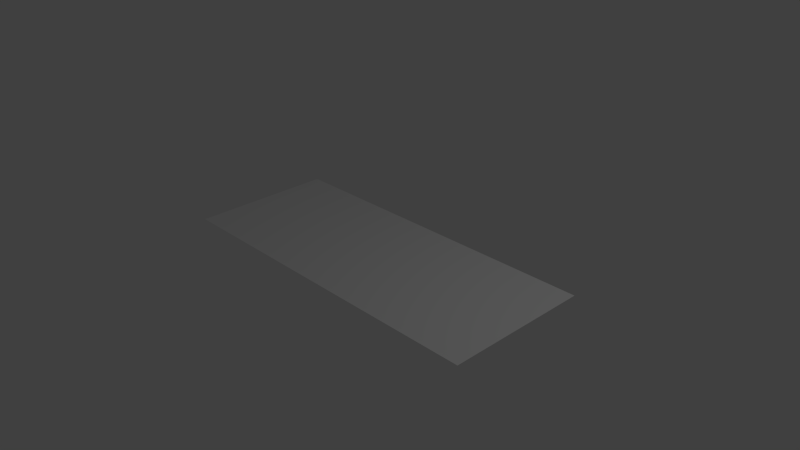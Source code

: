 # Source: Rainbow.blend  (saved by Blender 2.63.0; exported with 4.5.12 LTS)
import bpy
from mathutils import Matrix  # noqa: F401  (used for matrix-valued properties, if any)

bpy.ops.wm.read_factory_settings(use_empty=True)
scene = bpy.context.scene
scene.name = 'Scene'

# ---- collections
col_collection_1 = bpy.data.collections.new('Collection 1'); scene.collection.children.link(col_collection_1)

# ---- materials (node trees are filled in below, after node groups)
mat_material_001 = bpy.data.materials.new('Material.001')
mat_material_001.alpha_threshold = 0.0
mat_material_001.use_transparent_shadow = False
mat_material_001.preview_render_type = 'SHADERBALL'
mat_material_001.roughness = 0.5
mat_material_001.specular_intensity = 0.0
mat_material_001.line_color = (0.0, 0.0, 0.0, 1.0)

# ---- material node trees

# ---- world
world_world = bpy.data.worlds.new('World'); scene.world = world_world
world_world.color = (0.05088, 0.05088, 0.05088)
world_world.use_sun_shadow = False
world_world.sun_shadow_jitter_overblur = 0.0
world_world.cycles.sampling_method = 'MANUAL'
world_world.cycles.sample_map_resolution = 256

# ---- cameras
cam_camera = bpy.data.cameras.new('Camera')
cam_camera.clip_end = 100.0
cam_camera.lens = 35.0
cam_camera.sensor_width = 32.0
cam_camera.sensor_height = 18.0
cam_camera.ortho_scale = 7.314
cam_camera.dof.focus_distance = 0.0
cam_camera.dof.aperture_fstop = 128.0

# ---- lights
light_lamp = bpy.data.lights.new('Lamp', 'POINT')
light_lamp.transmission_factor = 0.0
light_lamp.cutoff_distance = 30.0
light_lamp.energy = 100.0
light_lamp.shadow_buffer_clip_start = 1.001
light_lamp.shadow_soft_size = 1.0
light_lamp.shadow_maximum_resolution = 0.006
light_lamp.use_absolute_resolution = True
light_lamp.cycles.use_multiple_importance_sampling = False

# ---- meshes
me_plane = bpy.data.meshes.new('Plane')
me_plane.from_pydata([(1.0, -1.0, 0.0), (-1.0, -1.0, 0.0), (1.0, 1.0, 0.0), (-1.0, 1.0, 0.0), (0.9394, -1.0, 0.0), (0.8788, -1.0, 0.0), (0.8182, -1.0, 0.0), (0.7576, -1.0, 0.0), (0.697, -1.0, 0.0), (0.6364, -1.0, 0.0), (0.5758, -1.0, 0.0), (0.5152, -1.0, 0.0), (0.4545, -1.0, 0.0), (0.3939, -1.0, 0.0), (0.3333, -1.0, 0.0), (0.2727, -1.0, 0.0), (0.2121, -1.0, 0.0), (0.1515, -1.0, 0.0), (0.09091, -1.0, 0.0), (0.0303, -1.0, 0.0), (-0.0303, -1.0, 0.0), (-0.09091, -1.0, 0.0), (-0.1515, -1.0, 0.0), (-0.2121, -1.0, 0.0), (-0.2727, -1.0, 0.0), (-0.3333, -1.0, 0.0), (-0.3939, -1.0, 0.0), (-0.4545, -1.0, 0.0), (-0.5152, -1.0, 0.0), (-0.5758, -1.0, 0.0), (-0.6364, -1.0, 0.0), (-0.697, -1.0, 0.0), (-0.7576, -1.0, 0.0), (-0.8182, -1.0, 0.0), (-0.8788, -1.0, 0.0), (-0.9394, -1.0, 0.0), (0.9394, 1.0, 0.0), (0.8788, 1.0, 0.0), (0.8182, 1.0, 0.0), (0.7576, 1.0, 0.0), (0.697, 1.0, 0.0), (0.6364, 1.0, 0.0), (0.5758, 1.0, 0.0), (0.5152, 1.0, 0.0), (0.4545, 1.0, 0.0), (0.3939, 1.0, 0.0), (0.3333, 1.0, 0.0), (0.2727, 1.0, 0.0), (0.2121, 1.0, 0.0), (0.1515, 1.0, 0.0), (0.09091, 1.0, 0.0), (0.0303, 1.0, 0.0), (-0.0303, 1.0, 0.0), (-0.09091, 1.0, 0.0), (-0.1515, 1.0, 0.0), (-0.2121, 1.0, 0.0), (-0.2727, 1.0, 0.0), (-0.3333, 1.0, 0.0), (-0.3939, 1.0, 0.0), (-0.4545, 1.0, 0.0), (-0.5152, 1.0, 0.0), (-0.5758, 1.0, 0.0), (-0.6364, 1.0, 0.0), (-0.697, 1.0, 0.0), (-0.7576, 1.0, 0.0), (-0.8182, 1.0, 0.0), (-0.8788, 1.0, 0.0), (-0.9394, 1.0, 0.0), (-1.0, 0.8571, 0.0), (-1.0, 0.7143, 0.0), (-1.0, 0.5714, 0.0), (-1.0, 0.4286, 0.0), (-1.0, 0.2857, 0.0), (-1.0, 0.1429, 0.0), (-1.0, 2.98e-08, 0.0), (-1.0, -0.1429, 0.0), (-1.0, -0.2857, 0.0), (-1.0, -0.4286, 0.0), (-1.0, -0.5714, 0.0), (-1.0, -0.7143, 0.0), (-1.0, -0.8571, 0.0), (1.0, -0.8571, 0.0), (1.0, -0.7143, 0.0), (1.0, -0.5714, 0.0), (1.0, -0.4286, 0.0), (1.0, -0.2857, 0.0), (1.0, -0.1429, 0.0), (1.0, -2.98e-08, 0.0), (1.0, 0.1429, 0.0), (1.0, 0.2857, 0.0), (1.0, 0.4286, 0.0), (1.0, 0.5714, 0.0), (1.0, 0.7143, 0.0), (1.0, 0.8571, 0.0), (0.9394, 0.8571, 0.0), (0.9394, 0.7143, 0.0), (0.9394, 0.5714, 0.0), (0.9394, 0.4286, 0.0), (0.9394, 0.2857, 0.0), (0.9394, 0.1429, 0.0), (0.9394, 2.98e-08, 0.0), (0.9394, -0.1429, 0.0), (0.9394, -0.2857, 0.0), (0.9394, -0.4286, 0.0), (0.9394, -0.5714, 0.0), (0.9394, -0.7143, 0.0), (0.9394, -0.8571, 0.0), (0.8788, 0.8571, 0.0), (0.8788, 0.7143, 0.0), (0.8788, 0.5714, 0.0), (0.8788, 0.4286, 0.0), (0.8788, 0.2857, 0.0), (0.8788, 0.1429, 0.0), (0.8788, 2.98e-08, 0.0), (0.8788, -0.1429, 0.0), (0.8788, -0.2857, 0.0), (0.8788, -0.4286, 0.0), (0.8788, -0.5714, 0.0), (0.8788, -0.7143, 0.0), (0.8788, -0.8571, 0.0), (0.8182, 0.8571, 0.0), (0.8182, 0.7143, 0.0), (0.8182, 0.5714, 0.0), (0.8182, 0.4286, 0.0), (0.8182, 0.2857, 0.0), (0.8182, 0.1429, 0.0), (0.8182, 2.98e-08, 0.0), (0.8182, -0.1429, 0.0), (0.8182, -0.2857, 0.0), (0.8182, -0.4286, 0.0), (0.8182, -0.5714, 0.0), (0.8182, -0.7143, 0.0), (0.8182, -0.8571, 0.0), (0.7576, 0.8571, 0.0), (0.7576, 0.7143, 0.0), (0.7576, 0.5714, 0.0), (0.7576, 0.4286, 0.0), (0.7576, 0.2857, 0.0), (0.7576, 0.1429, 0.0), (0.7576, 2.98e-08, 0.0), (0.7576, -0.1429, 0.0), (0.7576, -0.2857, 0.0), (0.7576, -0.4286, 0.0), (0.7576, -0.5714, 0.0), (0.7576, -0.7143, 0.0), (0.7576, -0.8571, 0.0), (0.697, 0.8571, 0.0), (0.697, 0.7143, 0.0), (0.697, 0.5714, 0.0), (0.697, 0.4286, 0.0), (0.697, 0.2857, 0.0), (0.697, 0.1429, 0.0), (0.697, 2.98e-08, 0.0), (0.697, -0.1429, 0.0), (0.697, -0.2857, 0.0), (0.697, -0.4286, 0.0), (0.697, -0.5714, 0.0), (0.697, -0.7143, 0.0), (0.697, -0.8571, 0.0), (0.6364, 0.8571, 0.0), (0.6364, 0.7143, 0.0), (0.6364, 0.5714, 0.0), (0.6364, 0.4286, 0.0), (0.6364, 0.2857, 0.0), (0.6364, 0.1429, 0.0), (0.6364, 2.98e-08, 0.0), (0.6364, -0.1429, 0.0), (0.6364, -0.2857, 0.0), (0.6364, -0.4286, 0.0), (0.6364, -0.5714, 0.0), (0.6364, -0.7143, 0.0), (0.6364, -0.8571, 0.0), (0.5758, 0.8571, 0.0), (0.5758, 0.7143, 0.0), (0.5758, 0.5714, 0.0), (0.5758, 0.4286, 0.0), (0.5758, 0.2857, 0.0), (0.5758, 0.1429, 0.0), (0.5758, 2.98e-08, 0.0), (0.5758, -0.1429, 0.0), (0.5758, -0.2857, 0.0), (0.5758, -0.4286, 0.0), (0.5758, -0.5714, 0.0), (0.5758, -0.7143, 0.0), (0.5758, -0.8571, 0.0), (0.5152, 0.8571, 0.0), (0.5152, 0.7143, 0.0), (0.5152, 0.5714, 0.0), (0.5152, 0.4286, 0.0), (0.5152, 0.2857, 0.0), (0.5152, 0.1429, 0.0), (0.5152, 2.98e-08, 0.0), (0.5152, -0.1429, 0.0), (0.5152, -0.2857, 0.0), (0.5152, -0.4286, 0.0), (0.5152, -0.5714, 0.0), (0.5152, -0.7143, 0.0), (0.5152, -0.8571, 0.0), (0.4545, 0.8571, 0.0), (0.4545, 0.7143, 0.0), (0.4545, 0.5714, 0.0), (0.4545, 0.4286, 0.0), (0.4545, 0.2857, 0.0), (0.4545, 0.1429, 0.0), (0.4545, 2.98e-08, 0.0), (0.4545, -0.1429, 0.0), (0.4545, -0.2857, 0.0), (0.4545, -0.4286, 0.0), (0.4545, -0.5714, 0.0), (0.4545, -0.7143, 0.0), (0.4545, -0.8571, 0.0), (0.3939, 0.8571, 0.0), (0.3939, 0.7143, 0.0), (0.3939, 0.5714, 0.0), (0.3939, 0.4286, 0.0), (0.3939, 0.2857, 0.0), (0.3939, 0.1429, 0.0), (0.3939, 2.98e-08, 0.0), (0.3939, -0.1429, 0.0), (0.3939, -0.2857, 0.0), (0.3939, -0.4286, 0.0), (0.3939, -0.5714, 0.0), (0.3939, -0.7143, 0.0), (0.3939, -0.8571, 0.0), (0.3333, 0.8571, 0.0), (0.3333, 0.7143, 0.0), (0.3333, 0.5714, 0.0), (0.3333, 0.4286, 0.0), (0.3333, 0.2857, 0.0), (0.3333, 0.1429, 0.0), (0.3333, 2.98e-08, 0.0), (0.3333, -0.1429, 0.0), (0.3333, -0.2857, 0.0), (0.3333, -0.4286, 0.0), (0.3333, -0.5714, 0.0), (0.3333, -0.7143, 0.0), (0.3333, -0.8571, 0.0), (0.2727, 0.8571, 0.0), (0.2727, 0.7143, 0.0), (0.2727, 0.5714, 0.0), (0.2727, 0.4286, 0.0), (0.2727, 0.2857, 0.0), (0.2727, 0.1429, 0.0), (0.2727, 2.98e-08, 0.0), (0.2727, -0.1429, 0.0), (0.2727, -0.2857, 0.0), (0.2727, -0.4286, 0.0), (0.2727, -0.5714, 0.0), (0.2727, -0.7143, 0.0), (0.2727, -0.8571, 0.0), (0.2121, 0.8571, 0.0), (0.2121, 0.7143, 0.0), (0.2121, 0.5714, 0.0), (0.2121, 0.4286, 0.0), (0.2121, 0.2857, 0.0), (0.2121, 0.1429, 0.0), (0.2121, 2.98e-08, 0.0), (0.2121, -0.1429, 0.0), (0.2121, -0.2857, 0.0), (0.2121, -0.4286, 0.0), (0.2121, -0.5714, 0.0), (0.2121, -0.7143, 0.0), (0.2121, -0.8571, 0.0), (0.1515, 0.8571, 0.0), (0.1515, 0.7143, 0.0), (0.1515, 0.5714, 0.0), (0.1515, 0.4286, 0.0), (0.1515, 0.2857, 0.0), (0.1515, 0.1429, 0.0), (0.1515, 2.98e-08, 0.0), (0.1515, -0.1429, 0.0), (0.1515, -0.2857, 0.0), (0.1515, -0.4286, 0.0), (0.1515, -0.5714, 0.0), (0.1515, -0.7143, 0.0), (0.1515, -0.8571, 0.0), (0.09091, 0.8571, 0.0), (0.09091, 0.7143, 0.0), (0.09091, 0.5714, 0.0), (0.09091, 0.4286, 0.0), (0.09091, 0.2857, 0.0), (0.09091, 0.1429, 0.0), (0.09091, 2.98e-08, 0.0), (0.09091, -0.1429, 0.0), (0.09091, -0.2857, 0.0), (0.09091, -0.4286, 0.0), (0.09091, -0.5714, 0.0), (0.09091, -0.7143, 0.0), (0.09091, -0.8571, 0.0), (0.0303, 0.8571, 0.0), (0.0303, 0.7143, 0.0), (0.0303, 0.5714, 0.0), (0.0303, 0.4286, 0.0), (0.0303, 0.2857, 0.0), (0.0303, 0.1429, 0.0), (0.0303, 2.98e-08, 0.0), (0.0303, -0.1429, 0.0), (0.0303, -0.2857, 0.0), (0.0303, -0.4286, 0.0), (0.0303, -0.5714, 0.0), (0.0303, -0.7143, 0.0), (0.0303, -0.8571, 0.0), (-0.0303, 0.8571, 0.0), (-0.0303, 0.7143, 0.0), (-0.0303, 0.5714, 0.0), (-0.0303, 0.4286, 0.0), (-0.0303, 0.2857, 0.0), (-0.0303, 0.1429, 0.0), (-0.0303, 2.98e-08, 0.0), (-0.0303, -0.1429, 0.0), (-0.0303, -0.2857, 0.0), (-0.0303, -0.4286, 0.0), (-0.0303, -0.5714, 0.0), (-0.0303, -0.7143, 0.0), (-0.0303, -0.8571, 0.0), (-0.09091, 0.8571, 0.0), (-0.09091, 0.7143, 0.0), (-0.09091, 0.5714, 0.0), (-0.09091, 0.4286, 0.0), (-0.09091, 0.2857, 0.0), (-0.09091, 0.1429, 0.0), (-0.09091, 2.98e-08, 0.0), (-0.09091, -0.1429, 0.0), (-0.09091, -0.2857, 0.0), (-0.09091, -0.4286, 0.0), (-0.09091, -0.5714, 0.0), (-0.09091, -0.7143, 0.0), (-0.09091, -0.8571, 0.0), (-0.1515, 0.8571, 0.0), (-0.1515, 0.7143, 0.0), (-0.1515, 0.5714, 0.0), (-0.1515, 0.4286, 0.0), (-0.1515, 0.2857, 0.0), (-0.1515, 0.1429, 0.0), (-0.1515, 2.98e-08, 0.0), (-0.1515, -0.1429, 0.0), (-0.1515, -0.2857, 0.0), (-0.1515, -0.4286, 0.0), (-0.1515, -0.5714, 0.0), (-0.1515, -0.7143, 0.0), (-0.1515, -0.8571, 0.0), (-0.2121, 0.8571, 0.0), (-0.2121, 0.7143, 0.0), (-0.2121, 0.5714, 0.0), (-0.2121, 0.4286, 0.0), (-0.2121, 0.2857, 0.0), (-0.2121, 0.1429, 0.0), (-0.2121, 2.98e-08, 0.0), (-0.2121, -0.1429, 0.0), (-0.2121, -0.2857, 0.0), (-0.2121, -0.4286, 0.0), (-0.2121, -0.5714, 0.0), (-0.2121, -0.7143, 0.0), (-0.2121, -0.8571, 0.0), (-0.2727, 0.8571, 0.0), (-0.2727, 0.7143, 0.0), (-0.2727, 0.5714, 0.0), (-0.2727, 0.4286, 0.0), (-0.2727, 0.2857, 0.0), (-0.2727, 0.1429, 0.0), (-0.2727, 2.98e-08, 0.0), (-0.2727, -0.1429, 0.0), (-0.2727, -0.2857, 0.0), (-0.2727, -0.4286, 0.0), (-0.2727, -0.5714, 0.0), (-0.2727, -0.7143, 0.0), (-0.2727, -0.8571, 0.0), (-0.3333, 0.8571, 0.0), (-0.3333, 0.7143, 0.0), (-0.3333, 0.5714, 0.0), (-0.3333, 0.4286, 0.0), (-0.3333, 0.2857, 0.0), (-0.3333, 0.1429, 0.0), (-0.3333, 2.98e-08, 0.0), (-0.3333, -0.1429, 0.0), (-0.3333, -0.2857, 0.0), (-0.3333, -0.4286, 0.0), (-0.3333, -0.5714, 0.0), (-0.3333, -0.7143, 0.0), (-0.3333, -0.8571, 0.0), (-0.3939, 0.8571, 0.0), (-0.3939, 0.7143, 0.0), (-0.3939, 0.5714, 0.0), (-0.3939, 0.4286, 0.0), (-0.3939, 0.2857, 0.0), (-0.3939, 0.1429, 0.0), (-0.3939, 2.98e-08, 0.0), (-0.3939, -0.1429, 0.0), (-0.3939, -0.2857, 0.0), (-0.3939, -0.4286, 0.0), (-0.3939, -0.5714, 0.0), (-0.3939, -0.7143, 0.0), (-0.3939, -0.8571, 0.0), (-0.4545, 0.8571, 0.0), (-0.4545, 0.7143, 0.0), (-0.4545, 0.5714, 0.0), (-0.4545, 0.4286, 0.0), (-0.4545, 0.2857, 0.0), (-0.4545, 0.1429, 0.0), (-0.4545, 2.98e-08, 0.0), (-0.4545, -0.1429, 0.0), (-0.4545, -0.2857, 0.0), (-0.4545, -0.4286, 0.0), (-0.4545, -0.5714, 0.0), (-0.4545, -0.7143, 0.0), (-0.4545, -0.8571, 0.0), (-0.5152, 0.8571, 0.0), (-0.5152, 0.7143, 0.0), (-0.5152, 0.5714, 0.0), (-0.5152, 0.4286, 0.0), (-0.5152, 0.2857, 0.0), (-0.5152, 0.1429, 0.0), (-0.5152, 2.98e-08, 0.0), (-0.5152, -0.1429, 0.0), (-0.5152, -0.2857, 0.0), (-0.5152, -0.4286, 0.0), (-0.5152, -0.5714, 0.0), (-0.5152, -0.7143, 0.0), (-0.5152, -0.8571, 0.0), (-0.5758, 0.8571, 0.0), (-0.5758, 0.7143, 0.0), (-0.5758, 0.5714, 0.0), (-0.5758, 0.4286, 0.0), (-0.5758, 0.2857, 0.0), (-0.5758, 0.1429, 0.0), (-0.5758, 2.98e-08, 0.0), (-0.5758, -0.1429, 0.0), (-0.5758, -0.2857, 0.0), (-0.5758, -0.4286, 0.0), (-0.5758, -0.5714, 0.0), (-0.5758, -0.7143, 0.0), (-0.5758, -0.8571, 0.0), (-0.6364, 0.8571, 0.0), (-0.6364, 0.7143, 0.0), (-0.6364, 0.5714, 0.0), (-0.6364, 0.4286, 0.0), (-0.6364, 0.2857, 0.0), (-0.6364, 0.1429, 0.0), (-0.6364, 2.98e-08, 0.0), (-0.6364, -0.1429, 0.0), (-0.6364, -0.2857, 0.0), (-0.6364, -0.4286, 0.0), (-0.6364, -0.5714, 0.0), (-0.6364, -0.7143, 0.0), (-0.6364, -0.8571, 0.0), (-0.697, 0.8571, 0.0), (-0.697, 0.7143, 0.0), (-0.697, 0.5714, 0.0), (-0.697, 0.4286, 0.0), (-0.697, 0.2857, 0.0), (-0.697, 0.1429, 0.0), (-0.697, 2.98e-08, 0.0), (-0.697, -0.1429, 0.0), (-0.697, -0.2857, 0.0), (-0.697, -0.4286, 0.0), (-0.697, -0.5714, 0.0), (-0.697, -0.7143, 0.0), (-0.697, -0.8571, 0.0), (-0.7576, 0.8571, 0.0), (-0.7576, 0.7143, 0.0), (-0.7576, 0.5714, 0.0), (-0.7576, 0.4286, 0.0), (-0.7576, 0.2857, 0.0), (-0.7576, 0.1429, 0.0), (-0.7576, 2.98e-08, 0.0), (-0.7576, -0.1429, 0.0), (-0.7576, -0.2857, 0.0), (-0.7576, -0.4286, 0.0), (-0.7576, -0.5714, 0.0), (-0.7576, -0.7143, 0.0), (-0.7576, -0.8571, 0.0), (-0.8182, 0.8571, 0.0), (-0.8182, 0.7143, 0.0), (-0.8182, 0.5714, 0.0), (-0.8182, 0.4286, 0.0), (-0.8182, 0.2857, 0.0), (-0.8182, 0.1429, 0.0), (-0.8182, 2.98e-08, 0.0), (-0.8182, -0.1429, 0.0), (-0.8182, -0.2857, 0.0), (-0.8182, -0.4286, 0.0), (-0.8182, -0.5714, 0.0), (-0.8182, -0.7143, 0.0), (-0.8182, -0.8571, 0.0), (-0.8788, 0.8571, 0.0), (-0.8788, 0.7143, 0.0), (-0.8788, 0.5714, 0.0), (-0.8788, 0.4286, 0.0), (-0.8788, 0.2857, 0.0), (-0.8788, 0.1429, 0.0), (-0.8788, 2.98e-08, 0.0), (-0.8788, -0.1429, 0.0), (-0.8788, -0.2857, 0.0), (-0.8788, -0.4286, 0.0), (-0.8788, -0.5714, 0.0), (-0.8788, -0.7143, 0.0), (-0.8788, -0.8571, 0.0), (-0.9394, 0.8571, 0.0), (-0.9394, 0.7143, 0.0), (-0.9394, 0.5714, 0.0), (-0.9394, 0.4286, 0.0), (-0.9394, 0.2857, 0.0), (-0.9394, 0.1429, 0.0), (-0.9394, 2.98e-08, 0.0), (-0.9394, -0.1429, 0.0), (-0.9394, -0.2857, 0.0), (-0.9394, -0.4286, 0.0), (-0.9394, -0.5714, 0.0), (-0.9394, -0.7143, 0.0), (-0.9394, -0.8571, 0.0)], [], [(509, 80, 1, 35), (81, 106, 4, 0), (106, 119, 5, 4), (119, 132, 6, 5), (132, 145, 7, 6), (145, 158, 8, 7), (158, 171, 9, 8), (171, 184, 10, 9), (184, 197, 11, 10), (197, 210, 12, 11), (210, 223, 13, 12), (223, 236, 14, 13), (236, 249, 15, 14), (249, 262, 16, 15), (262, 275, 17, 16), (275, 288, 18, 17), (288, 301, 19, 18), (301, 314, 20, 19), (314, 327, 21, 20), (327, 340, 22, 21), (340, 353, 23, 22), (353, 366, 24, 23), (366, 379, 25, 24), (379, 392, 26, 25), (392, 405, 27, 26), (405, 418, 28, 27), (418, 431, 29, 28), (431, 444, 30, 29), (444, 457, 31, 30), (457, 470, 32, 31), (470, 483, 33, 32), (483, 496, 34, 33), (496, 509, 35, 34), (67, 3, 68, 497), (497, 68, 69, 498), (498, 69, 70, 499), (499, 70, 71, 500), (500, 71, 72, 501), (501, 72, 73, 502), (502, 73, 74, 503), (503, 74, 75, 504), (504, 75, 76, 505), (505, 76, 77, 506), (506, 77, 78, 507), (507, 78, 79, 508), (508, 79, 80, 509), (2, 36, 94, 93), (93, 94, 95, 92), (92, 95, 96, 91), (91, 96, 97, 90), (90, 97, 98, 89), (89, 98, 99, 88), (88, 99, 100, 87), (87, 100, 101, 86), (86, 101, 102, 85), (85, 102, 103, 84), (84, 103, 104, 83), (83, 104, 105, 82), (82, 105, 106, 81), (36, 37, 107, 94), (94, 107, 108, 95), (95, 108, 109, 96), (96, 109, 110, 97), (97, 110, 111, 98), (98, 111, 112, 99), (99, 112, 113, 100), (100, 113, 114, 101), (101, 114, 115, 102), (102, 115, 116, 103), (103, 116, 117, 104), (104, 117, 118, 105), (105, 118, 119, 106), (37, 38, 120, 107), (107, 120, 121, 108), (108, 121, 122, 109), (109, 122, 123, 110), (110, 123, 124, 111), (111, 124, 125, 112), (112, 125, 126, 113), (113, 126, 127, 114), (114, 127, 128, 115), (115, 128, 129, 116), (116, 129, 130, 117), (117, 130, 131, 118), (118, 131, 132, 119), (38, 39, 133, 120), (120, 133, 134, 121), (121, 134, 135, 122), (122, 135, 136, 123), (123, 136, 137, 124), (124, 137, 138, 125), (125, 138, 139, 126), (126, 139, 140, 127), (127, 140, 141, 128), (128, 141, 142, 129), (129, 142, 143, 130), (130, 143, 144, 131), (131, 144, 145, 132), (39, 40, 146, 133), (133, 146, 147, 134), (134, 147, 148, 135), (135, 148, 149, 136), (136, 149, 150, 137), (137, 150, 151, 138), (138, 151, 152, 139), (139, 152, 153, 140), (140, 153, 154, 141), (141, 154, 155, 142), (142, 155, 156, 143), (143, 156, 157, 144), (144, 157, 158, 145), (40, 41, 159, 146), (146, 159, 160, 147), (147, 160, 161, 148), (148, 161, 162, 149), (149, 162, 163, 150), (150, 163, 164, 151), (151, 164, 165, 152), (152, 165, 166, 153), (153, 166, 167, 154), (154, 167, 168, 155), (155, 168, 169, 156), (156, 169, 170, 157), (157, 170, 171, 158), (41, 42, 172, 159), (159, 172, 173, 160), (160, 173, 174, 161), (161, 174, 175, 162), (162, 175, 176, 163), (163, 176, 177, 164), (164, 177, 178, 165), (165, 178, 179, 166), (166, 179, 180, 167), (167, 180, 181, 168), (168, 181, 182, 169), (169, 182, 183, 170), (170, 183, 184, 171), (42, 43, 185, 172), (172, 185, 186, 173), (173, 186, 187, 174), (174, 187, 188, 175), (175, 188, 189, 176), (176, 189, 190, 177), (177, 190, 191, 178), (178, 191, 192, 179), (179, 192, 193, 180), (180, 193, 194, 181), (181, 194, 195, 182), (182, 195, 196, 183), (183, 196, 197, 184), (43, 44, 198, 185), (185, 198, 199, 186), (186, 199, 200, 187), (187, 200, 201, 188), (188, 201, 202, 189), (189, 202, 203, 190), (190, 203, 204, 191), (191, 204, 205, 192), (192, 205, 206, 193), (193, 206, 207, 194), (194, 207, 208, 195), (195, 208, 209, 196), (196, 209, 210, 197), (44, 45, 211, 198), (198, 211, 212, 199), (199, 212, 213, 200), (200, 213, 214, 201), (201, 214, 215, 202), (202, 215, 216, 203), (203, 216, 217, 204), (204, 217, 218, 205), (205, 218, 219, 206), (206, 219, 220, 207), (207, 220, 221, 208), (208, 221, 222, 209), (209, 222, 223, 210), (45, 46, 224, 211), (211, 224, 225, 212), (212, 225, 226, 213), (213, 226, 227, 214), (214, 227, 228, 215), (215, 228, 229, 216), (216, 229, 230, 217), (217, 230, 231, 218), (218, 231, 232, 219), (219, 232, 233, 220), (220, 233, 234, 221), (221, 234, 235, 222), (222, 235, 236, 223), (46, 47, 237, 224), (224, 237, 238, 225), (225, 238, 239, 226), (226, 239, 240, 227), (227, 240, 241, 228), (228, 241, 242, 229), (229, 242, 243, 230), (230, 243, 244, 231), (231, 244, 245, 232), (232, 245, 246, 233), (233, 246, 247, 234), (234, 247, 248, 235), (235, 248, 249, 236), (47, 48, 250, 237), (237, 250, 251, 238), (238, 251, 252, 239), (239, 252, 253, 240), (240, 253, 254, 241), (241, 254, 255, 242), (242, 255, 256, 243), (243, 256, 257, 244), (244, 257, 258, 245), (245, 258, 259, 246), (246, 259, 260, 247), (247, 260, 261, 248), (248, 261, 262, 249), (48, 49, 263, 250), (250, 263, 264, 251), (251, 264, 265, 252), (252, 265, 266, 253), (253, 266, 267, 254), (254, 267, 268, 255), (255, 268, 269, 256), (256, 269, 270, 257), (257, 270, 271, 258), (258, 271, 272, 259), (259, 272, 273, 260), (260, 273, 274, 261), (261, 274, 275, 262), (49, 50, 276, 263), (263, 276, 277, 264), (264, 277, 278, 265), (265, 278, 279, 266), (266, 279, 280, 267), (267, 280, 281, 268), (268, 281, 282, 269), (269, 282, 283, 270), (270, 283, 284, 271), (271, 284, 285, 272), (272, 285, 286, 273), (273, 286, 287, 274), (274, 287, 288, 275), (50, 51, 289, 276), (276, 289, 290, 277), (277, 290, 291, 278), (278, 291, 292, 279), (279, 292, 293, 280), (280, 293, 294, 281), (281, 294, 295, 282), (282, 295, 296, 283), (283, 296, 297, 284), (284, 297, 298, 285), (285, 298, 299, 286), (286, 299, 300, 287), (287, 300, 301, 288), (51, 52, 302, 289), (289, 302, 303, 290), (290, 303, 304, 291), (291, 304, 305, 292), (292, 305, 306, 293), (293, 306, 307, 294), (294, 307, 308, 295), (295, 308, 309, 296), (296, 309, 310, 297), (297, 310, 311, 298), (298, 311, 312, 299), (299, 312, 313, 300), (300, 313, 314, 301), (52, 53, 315, 302), (302, 315, 316, 303), (303, 316, 317, 304), (304, 317, 318, 305), (305, 318, 319, 306), (306, 319, 320, 307), (307, 320, 321, 308), (308, 321, 322, 309), (309, 322, 323, 310), (310, 323, 324, 311), (311, 324, 325, 312), (312, 325, 326, 313), (313, 326, 327, 314), (53, 54, 328, 315), (315, 328, 329, 316), (316, 329, 330, 317), (317, 330, 331, 318), (318, 331, 332, 319), (319, 332, 333, 320), (320, 333, 334, 321), (321, 334, 335, 322), (322, 335, 336, 323), (323, 336, 337, 324), (324, 337, 338, 325), (325, 338, 339, 326), (326, 339, 340, 327), (54, 55, 341, 328), (328, 341, 342, 329), (329, 342, 343, 330), (330, 343, 344, 331), (331, 344, 345, 332), (332, 345, 346, 333), (333, 346, 347, 334), (334, 347, 348, 335), (335, 348, 349, 336), (336, 349, 350, 337), (337, 350, 351, 338), (338, 351, 352, 339), (339, 352, 353, 340), (55, 56, 354, 341), (341, 354, 355, 342), (342, 355, 356, 343), (343, 356, 357, 344), (344, 357, 358, 345), (345, 358, 359, 346), (346, 359, 360, 347), (347, 360, 361, 348), (348, 361, 362, 349), (349, 362, 363, 350), (350, 363, 364, 351), (351, 364, 365, 352), (352, 365, 366, 353), (56, 57, 367, 354), (354, 367, 368, 355), (355, 368, 369, 356), (356, 369, 370, 357), (357, 370, 371, 358), (358, 371, 372, 359), (359, 372, 373, 360), (360, 373, 374, 361), (361, 374, 375, 362), (362, 375, 376, 363), (363, 376, 377, 364), (364, 377, 378, 365), (365, 378, 379, 366), (57, 58, 380, 367), (367, 380, 381, 368), (368, 381, 382, 369), (369, 382, 383, 370), (370, 383, 384, 371), (371, 384, 385, 372), (372, 385, 386, 373), (373, 386, 387, 374), (374, 387, 388, 375), (375, 388, 389, 376), (376, 389, 390, 377), (377, 390, 391, 378), (378, 391, 392, 379), (58, 59, 393, 380), (380, 393, 394, 381), (381, 394, 395, 382), (382, 395, 396, 383), (383, 396, 397, 384), (384, 397, 398, 385), (385, 398, 399, 386), (386, 399, 400, 387), (387, 400, 401, 388), (388, 401, 402, 389), (389, 402, 403, 390), (390, 403, 404, 391), (391, 404, 405, 392), (59, 60, 406, 393), (393, 406, 407, 394), (394, 407, 408, 395), (395, 408, 409, 396), (396, 409, 410, 397), (397, 410, 411, 398), (398, 411, 412, 399), (399, 412, 413, 400), (400, 413, 414, 401), (401, 414, 415, 402), (402, 415, 416, 403), (403, 416, 417, 404), (404, 417, 418, 405), (60, 61, 419, 406), (406, 419, 420, 407), (407, 420, 421, 408), (408, 421, 422, 409), (409, 422, 423, 410), (410, 423, 424, 411), (411, 424, 425, 412), (412, 425, 426, 413), (413, 426, 427, 414), (414, 427, 428, 415), (415, 428, 429, 416), (416, 429, 430, 417), (417, 430, 431, 418), (61, 62, 432, 419), (419, 432, 433, 420), (420, 433, 434, 421), (421, 434, 435, 422), (422, 435, 436, 423), (423, 436, 437, 424), (424, 437, 438, 425), (425, 438, 439, 426), (426, 439, 440, 427), (427, 440, 441, 428), (428, 441, 442, 429), (429, 442, 443, 430), (430, 443, 444, 431), (62, 63, 445, 432), (432, 445, 446, 433), (433, 446, 447, 434), (434, 447, 448, 435), (435, 448, 449, 436), (436, 449, 450, 437), (437, 450, 451, 438), (438, 451, 452, 439), (439, 452, 453, 440), (440, 453, 454, 441), (441, 454, 455, 442), (442, 455, 456, 443), (443, 456, 457, 444), (63, 64, 458, 445), (445, 458, 459, 446), (446, 459, 460, 447), (447, 460, 461, 448), (448, 461, 462, 449), (449, 462, 463, 450), (450, 463, 464, 451), (451, 464, 465, 452), (452, 465, 466, 453), (453, 466, 467, 454), (454, 467, 468, 455), (455, 468, 469, 456), (456, 469, 470, 457), (64, 65, 471, 458), (458, 471, 472, 459), (459, 472, 473, 460), (460, 473, 474, 461), (461, 474, 475, 462), (462, 475, 476, 463), (463, 476, 477, 464), (464, 477, 478, 465), (465, 478, 479, 466), (466, 479, 480, 467), (467, 480, 481, 468), (468, 481, 482, 469), (469, 482, 483, 470), (65, 66, 484, 471), (471, 484, 485, 472), (472, 485, 486, 473), (473, 486, 487, 474), (474, 487, 488, 475), (475, 488, 489, 476), (476, 489, 490, 477), (477, 490, 491, 478), (478, 491, 492, 479), (479, 492, 493, 480), (480, 493, 494, 481), (481, 494, 495, 482), (482, 495, 496, 483), (66, 67, 497, 484), (484, 497, 498, 485), (485, 498, 499, 486), (486, 499, 500, 487), (487, 500, 501, 488), (488, 501, 502, 489), (489, 502, 503, 490), (490, 503, 504, 491), (491, 504, 505, 492), (492, 505, 506, 493), (493, 506, 507, 494), (494, 507, 508, 495), (495, 508, 509, 496)])
_uv = me_plane.uv_layers.new(name='UV coord')
_uv.uv.foreach_set('vector', [0.03095, 0.0713, 0.0007057, 0.07127, 0.000785, 0.0, 0.03102, 2.761e-05, 0.9992, 0.07133, 0.969, 0.07134, 0.9689, 2.464e-05, 0.9992, 1.631e-05, 0.969, 0.07134, 0.9387, 0.07135, 0.9387, 3.273e-05, 0.9689, 2.464e-05, 0.9387, 0.07135, 0.9084, 0.07136, 0.9084, 4.041e-05, 0.9387, 3.273e-05, 0.9084, 0.07136, 0.8782, 0.07137, 0.8782, 4.761e-05, 0.9084, 4.041e-05, 0.8782, 0.07137, 0.8479, 0.07138, 0.8479, 5.427e-05, 0.8782, 4.761e-05, 0.8479, 0.07138, 0.8177, 0.07139, 0.8177, 6.052e-05, 0.8479, 5.427e-05, 0.8177, 0.07139, 0.7874, 0.07139, 0.7874, 6.653e-05, 0.8177, 6.052e-05, 0.7874, 0.07139, 0.7571, 0.0714, 0.7571, 7.219e-05, 0.7874, 6.653e-05, 0.7571, 0.0714, 0.7269, 0.07141, 0.7269, 7.76e-05, 0.7571, 7.219e-05, 0.7269, 0.07141, 0.6966, 0.07142, 0.6966, 8.284e-05, 0.7269, 7.76e-05, 0.6966, 0.07142, 0.6664, 0.07142, 0.6663, 8.808e-05, 0.6966, 8.284e-05, 0.6664, 0.07142, 0.6361, 0.07143, 0.6361, 9.32e-05, 0.6663, 8.808e-05, 0.6361, 0.07143, 0.6058, 0.07143, 0.6058, 9.843e-05, 0.6361, 9.32e-05, 0.6058, 0.07143, 0.5756, 0.07144, 0.5756, 0.0001034, 0.6058, 9.843e-05, 0.5756, 0.07144, 0.5453, 0.07144, 0.5453, 0.0001083, 0.5756, 0.0001034, 0.5453, 0.07144, 0.515, 0.07145, 0.515, 0.0001128, 0.5453, 0.0001083, 0.515, 0.07145, 0.4848, 0.07145, 0.4848, 0.0001169, 0.515, 0.0001128, 0.4848, 0.07145, 0.4545, 0.07145, 0.4545, 0.0001205, 0.4848, 0.0001169, 0.4545, 0.07145, 0.4243, 0.07145, 0.4242, 0.0001234, 0.4545, 0.0001205, 0.4243, 0.07145, 0.394, 0.07145, 0.394, 0.0001257, 0.4242, 0.0001234, 0.394, 0.07145, 0.3637, 0.07145, 0.3637, 0.0001271, 0.394, 0.0001257, 0.3637, 0.07145, 0.3335, 0.07145, 0.3335, 0.0001277, 0.3637, 0.0001271, 0.3335, 0.07145, 0.3032, 0.07144, 0.3032, 0.000127, 0.3335, 0.0001277, 0.3032, 0.07144, 0.273, 0.07144, 0.273, 0.0001249, 0.3032, 0.000127, 0.273, 0.07144, 0.2427, 0.07143, 0.2427, 0.0001213, 0.273, 0.0001249, 0.2427, 0.07143, 0.2124, 0.07142, 0.2125, 0.0001158, 0.2427, 0.0001213, 0.2124, 0.07142, 0.1822, 0.07141, 0.1822, 0.0001084, 0.2125, 0.0001158, 0.1822, 0.07141, 0.1519, 0.0714, 0.152, 9.843e-05, 0.1822, 0.0001084, 0.1519, 0.0714, 0.1217, 0.07138, 0.1217, 8.582e-05, 0.152, 9.843e-05, 0.1217, 0.07138, 0.09144, 0.07136, 0.09149, 7.005e-05, 0.1217, 8.582e-05, 0.09144, 0.07136, 0.06119, 0.07133, 0.06125, 5.082e-05, 0.09149, 7.005e-05, 0.06119, 0.07133, 0.03095, 0.0713, 0.03102, 2.761e-05, 0.06125, 5.082e-05, 0.03031, 0.9994, 0.0, 0.9994, 1.351e-05, 0.928, 0.03032, 0.928, 0.03032, 0.928, 1.351e-05, 0.928, 2.964e-05, 0.8566, 0.03034, 0.8566, 0.03034, 0.8566, 2.964e-05, 0.8566, 4.993e-05, 0.7851, 0.03036, 0.7851, 0.03036, 0.7851, 4.993e-05, 0.7851, 7.635e-05, 0.7137, 0.03038, 0.7137, 0.03038, 0.7137, 7.635e-05, 0.7137, 0.000111, 0.6423, 0.03041, 0.6423, 0.03041, 0.6423, 0.000111, 0.6423, 0.0001548, 0.5708, 0.03045, 0.5709, 0.03045, 0.5709, 0.0001548, 0.5708, 0.0002094, 0.4994, 0.0305, 0.4994, 0.0305, 0.4994, 0.0002094, 0.4994, 0.0002749, 0.428, 0.03056, 0.428, 0.03056, 0.428, 0.0002749, 0.428, 0.000351, 0.3566, 0.03063, 0.3567, 0.03063, 0.3567, 0.000351, 0.3566, 0.0004356, 0.2852, 0.03071, 0.2853, 0.03071, 0.2853, 0.0004356, 0.2852, 0.0005256, 0.2139, 0.03079, 0.2139, 0.03079, 0.2139, 0.0005256, 0.2139, 0.0006172, 0.1426, 0.03087, 0.1426, 0.03087, 0.1426, 0.0006172, 0.1426, 0.0007057, 0.07127, 0.03095, 0.0713, 1.0, 0.9991, 0.9697, 0.9991, 0.9696, 0.9277, 0.9999, 0.9277, 0.9999, 0.9277, 0.9696, 0.9277, 0.9696, 0.8563, 0.9999, 0.8563, 0.9999, 0.8563, 0.9696, 0.8563, 0.9695, 0.7849, 0.9998, 0.7849, 0.9998, 0.7849, 0.9695, 0.7849, 0.9695, 0.7135, 0.9998, 0.7135, 0.9998, 0.7135, 0.9695, 0.7135, 0.9694, 0.6421, 0.9997, 0.6421, 0.9997, 0.6421, 0.9694, 0.6421, 0.9693, 0.5707, 0.9996, 0.5707, 0.9996, 0.5707, 0.9693, 0.5707, 0.9693, 0.4993, 0.9996, 0.4993, 0.9996, 0.4993, 0.9693, 0.4993, 0.9692, 0.428, 0.9995, 0.4279, 0.9995, 0.4279, 0.9692, 0.428, 0.9691, 0.3566, 0.9994, 0.3566, 0.9994, 0.3566, 0.9691, 0.3566, 0.9691, 0.2853, 0.9993, 0.2853, 0.9993, 0.2853, 0.9691, 0.2853, 0.969, 0.214, 0.9993, 0.2139, 0.9993, 0.2139, 0.969, 0.214, 0.969, 0.1426, 0.9992, 0.1426, 0.9992, 0.1426, 0.969, 0.1426, 0.969, 0.07134, 0.9992, 0.07133, 0.9697, 0.9991, 0.9394, 0.9991, 0.9394, 0.9277, 0.9696, 0.9277, 0.9696, 0.9277, 0.9394, 0.9277, 0.9393, 0.8563, 0.9696, 0.8563, 0.9696, 0.8563, 0.9393, 0.8563, 0.9392, 0.7849, 0.9695, 0.7849, 0.9695, 0.7849, 0.9392, 0.7849, 0.9392, 0.7135, 0.9695, 0.7135, 0.9695, 0.7135, 0.9392, 0.7135, 0.9391, 0.6421, 0.9694, 0.6421, 0.9694, 0.6421, 0.9391, 0.6421, 0.9391, 0.5707, 0.9693, 0.5707, 0.9693, 0.5707, 0.9391, 0.5707, 0.939, 0.4994, 0.9693, 0.4993, 0.9693, 0.4993, 0.939, 0.4994, 0.9389, 0.428, 0.9692, 0.428, 0.9692, 0.428, 0.9389, 0.428, 0.9389, 0.3566, 0.9691, 0.3566, 0.9691, 0.3566, 0.9389, 0.3566, 0.9388, 0.2853, 0.9691, 0.2853, 0.9691, 0.2853, 0.9388, 0.2853, 0.9388, 0.214, 0.969, 0.214, 0.969, 0.214, 0.9388, 0.214, 0.9387, 0.1427, 0.969, 0.1426, 0.969, 0.1426, 0.9387, 0.1427, 0.9387, 0.07135, 0.969, 0.07134, 0.9394, 0.9991, 0.9091, 0.9992, 0.9091, 0.9278, 0.9394, 0.9277, 0.9394, 0.9277, 0.9091, 0.9278, 0.909, 0.8563, 0.9393, 0.8563, 0.9393, 0.8563, 0.909, 0.8563, 0.9089, 0.7849, 0.9392, 0.7849, 0.9392, 0.7849, 0.9089, 0.7849, 0.9089, 0.7135, 0.9392, 0.7135, 0.9392, 0.7135, 0.9089, 0.7135, 0.9088, 0.6422, 0.9391, 0.6421, 0.9391, 0.6421, 0.9088, 0.6422, 0.9088, 0.5708, 0.9391, 0.5707, 0.9391, 0.5707, 0.9088, 0.5708, 0.9087, 0.4994, 0.939, 0.4994, 0.939, 0.4994, 0.9087, 0.4994, 0.9087, 0.428, 0.9389, 0.428, 0.9389, 0.428, 0.9087, 0.428, 0.9086, 0.3567, 0.9389, 0.3566, 0.9389, 0.3566, 0.9086, 0.3567, 0.9086, 0.2853, 0.9388, 0.2853, 0.9388, 0.2853, 0.9086, 0.2853, 0.9085, 0.214, 0.9388, 0.214, 0.9388, 0.214, 0.9085, 0.214, 0.9085, 0.1427, 0.9387, 0.1427, 0.9387, 0.1427, 0.9085, 0.1427, 0.9084, 0.07136, 0.9387, 0.07135, 0.9091, 0.9992, 0.8788, 0.9992, 0.8788, 0.9278, 0.9091, 0.9278, 0.9091, 0.9278, 0.8788, 0.9278, 0.8787, 0.8564, 0.909, 0.8563, 0.909, 0.8563, 0.8787, 0.8564, 0.8787, 0.785, 0.9089, 0.7849, 0.9089, 0.7849, 0.8787, 0.785, 0.8786, 0.7136, 0.9089, 0.7135, 0.9089, 0.7135, 0.8786, 0.7136, 0.8786, 0.6422, 0.9088, 0.6422, 0.9088, 0.6422, 0.8786, 0.6422, 0.8785, 0.5708, 0.9088, 0.5708, 0.9088, 0.5708, 0.8785, 0.5708, 0.8784, 0.4994, 0.9087, 0.4994, 0.9087, 0.4994, 0.8784, 0.4994, 0.8784, 0.4281, 0.9087, 0.428, 0.9087, 0.428, 0.8784, 0.4281, 0.8783, 0.3567, 0.9086, 0.3567, 0.9086, 0.3567, 0.8783, 0.3567, 0.8783, 0.2854, 0.9086, 0.2853, 0.9086, 0.2853, 0.8783, 0.2854, 0.8782, 0.214, 0.9085, 0.214, 0.9085, 0.214, 0.8782, 0.214, 0.8782, 0.1427, 0.9085, 0.1427, 0.9085, 0.1427, 0.8782, 0.1427, 0.8782, 0.07137, 0.9084, 0.07136, 0.8788, 0.9992, 0.8485, 0.9992, 0.8485, 0.9278, 0.8788, 0.9278, 0.8788, 0.9278, 0.8485, 0.9278, 0.8484, 0.8564, 0.8787, 0.8564, 0.8787, 0.8564, 0.8484, 0.8564, 0.8484, 0.785, 0.8787, 0.785, 0.8787, 0.785, 0.8484, 0.785, 0.8483, 0.7136, 0.8786, 0.7136, 0.8786, 0.7136, 0.8483, 0.7136, 0.8483, 0.6422, 0.8786, 0.6422, 0.8786, 0.6422, 0.8483, 0.6422, 0.8482, 0.5708, 0.8785, 0.5708, 0.8785, 0.5708, 0.8482, 0.5708, 0.8482, 0.4994, 0.8784, 0.4994, 0.8784, 0.4994, 0.8482, 0.4994, 0.8481, 0.4281, 0.8784, 0.4281, 0.8784, 0.4281, 0.8481, 0.4281, 0.8481, 0.3567, 0.8783, 0.3567, 0.8783, 0.3567, 0.8481, 0.3567, 0.848, 0.2854, 0.8783, 0.2854, 0.8783, 0.2854, 0.848, 0.2854, 0.848, 0.214, 0.8782, 0.214, 0.8782, 0.214, 0.848, 0.214, 0.848, 0.1427, 0.8782, 0.1427, 0.8782, 0.1427, 0.848, 0.1427, 0.8479, 0.07138, 0.8782, 0.07137, 0.8485, 0.9992, 0.8182, 0.9992, 0.8182, 0.9278, 0.8485, 0.9278, 0.8485, 0.9278, 0.8182, 0.9278, 0.8181, 0.8564, 0.8484, 0.8564, 0.8484, 0.8564, 0.8181, 0.8564, 0.8181, 0.785, 0.8484, 0.785, 0.8484, 0.785, 0.8181, 0.785, 0.818, 0.7136, 0.8483, 0.7136, 0.8483, 0.7136, 0.818, 0.7136, 0.818, 0.6422, 0.8483, 0.6422, 0.8483, 0.6422, 0.818, 0.6422, 0.8179, 0.5708, 0.8482, 0.5708, 0.8482, 0.5708, 0.8179, 0.5708, 0.8179, 0.4995, 0.8482, 0.4994, 0.8482, 0.4994, 0.8179, 0.4995, 0.8178, 0.4281, 0.8481, 0.4281, 0.8481, 0.4281, 0.8178, 0.4281, 0.8178, 0.3567, 0.8481, 0.3567, 0.8481, 0.3567, 0.8178, 0.3567, 0.8178, 0.2854, 0.848, 0.2854, 0.848, 0.2854, 0.8178, 0.2854, 0.8177, 0.214, 0.848, 0.214, 0.848, 0.214, 0.8177, 0.214, 0.8177, 0.1427, 0.848, 0.1427, 0.848, 0.1427, 0.8177, 0.1427, 0.8177, 0.07139, 0.8479, 0.07138, 0.8182, 0.9992, 0.7879, 0.9993, 0.7879, 0.9278, 0.8182, 0.9278, 0.8182, 0.9278, 0.7879, 0.9278, 0.7878, 0.8564, 0.8181, 0.8564, 0.8181, 0.8564, 0.7878, 0.8564, 0.7878, 0.785, 0.8181, 0.785, 0.8181, 0.785, 0.7878, 0.785, 0.7877, 0.7136, 0.818, 0.7136, 0.818, 0.7136, 0.7877, 0.7136, 0.7877, 0.6422, 0.818, 0.6422, 0.818, 0.6422, 0.7877, 0.6422, 0.7876, 0.5709, 0.8179, 0.5708, 0.8179, 0.5708, 0.7876, 0.5709, 0.7876, 0.4995, 0.8179, 0.4995, 0.8179, 0.4995, 0.7876, 0.4995, 0.7876, 0.4281, 0.8178, 0.4281, 0.8178, 0.4281, 0.7876, 0.4281, 0.7875, 0.3568, 0.8178, 0.3567, 0.8178, 0.3567, 0.7875, 0.3568, 0.7875, 0.2854, 0.8178, 0.2854, 0.8178, 0.2854, 0.7875, 0.2854, 0.7875, 0.2141, 0.8177, 0.214, 0.8177, 0.214, 0.7875, 0.2141, 0.7874, 0.1427, 0.8177, 0.1427, 0.8177, 0.1427, 0.7874, 0.1427, 0.7874, 0.07139, 0.8177, 0.07139, 0.7879, 0.9993, 0.7576, 0.9993, 0.7576, 0.9279, 0.7879, 0.9278, 0.7879, 0.9278, 0.7576, 0.9279, 0.7575, 0.8565, 0.7878, 0.8564, 0.7878, 0.8564, 0.7575, 0.8565, 0.7575, 0.785, 0.7878, 0.785, 0.7878, 0.785, 0.7575, 0.785, 0.7574, 0.7136, 0.7877, 0.7136, 0.7877, 0.7136, 0.7574, 0.7136, 0.7574, 0.6423, 0.7877, 0.6422, 0.7877, 0.6422, 0.7574, 0.6423, 0.7574, 0.5709, 0.7876, 0.5709, 0.7876, 0.5709, 0.7574, 0.5709, 0.7573, 0.4995, 0.7876, 0.4995, 0.7876, 0.4995, 0.7573, 0.4995, 0.7573, 0.4281, 0.7876, 0.4281, 0.7876, 0.4281, 0.7573, 0.4281, 0.7573, 0.3568, 0.7875, 0.3568, 0.7875, 0.3568, 0.7573, 0.3568, 0.7572, 0.2854, 0.7875, 0.2854, 0.7875, 0.2854, 0.7572, 0.2854, 0.7572, 0.2141, 0.7875, 0.2141, 0.7875, 0.2141, 0.7572, 0.2141, 0.7572, 0.1427, 0.7874, 0.1427, 0.7874, 0.1427, 0.7572, 0.1427, 0.7571, 0.0714, 0.7874, 0.07139, 0.7576, 0.9993, 0.7273, 0.9993, 0.7273, 0.9279, 0.7576, 0.9279, 0.7576, 0.9279, 0.7273, 0.9279, 0.7272, 0.8565, 0.7575, 0.8565, 0.7575, 0.8565, 0.7272, 0.8565, 0.7272, 0.7851, 0.7575, 0.785, 0.7575, 0.785, 0.7272, 0.7851, 0.7272, 0.7137, 0.7574, 0.7136, 0.7574, 0.7136, 0.7272, 0.7137, 0.7271, 0.6423, 0.7574, 0.6423, 0.7574, 0.6423, 0.7271, 0.6423, 0.7271, 0.5709, 0.7574, 0.5709, 0.7574, 0.5709, 0.7271, 0.5709, 0.727, 0.4995, 0.7573, 0.4995, 0.7573, 0.4995, 0.727, 0.4995, 0.727, 0.4281, 0.7573, 0.4281, 0.7573, 0.4281, 0.727, 0.4281, 0.727, 0.3568, 0.7573, 0.3568, 0.7573, 0.3568, 0.727, 0.3568, 0.727, 0.2854, 0.7572, 0.2854, 0.7572, 0.2854, 0.727, 0.2854, 0.7269, 0.2141, 0.7572, 0.2141, 0.7572, 0.2141, 0.7269, 0.2141, 0.7269, 0.1427, 0.7572, 0.1427, 0.7572, 0.1427, 0.7269, 0.1427, 0.7269, 0.07141, 0.7571, 0.0714, 0.7273, 0.9993, 0.697, 0.9993, 0.697, 0.9279, 0.7273, 0.9279, 0.7273, 0.9279, 0.697, 0.9279, 0.6969, 0.8565, 0.7272, 0.8565, 0.7272, 0.8565, 0.6969, 0.8565, 0.6969, 0.7851, 0.7272, 0.7851, 0.7272, 0.7851, 0.6969, 0.7851, 0.6969, 0.7137, 0.7272, 0.7137, 0.7272, 0.7137, 0.6969, 0.7137, 0.6968, 0.6423, 0.7271, 0.6423, 0.7271, 0.6423, 0.6968, 0.6423, 0.6968, 0.5709, 0.7271, 0.5709, 0.7271, 0.5709, 0.6968, 0.5709, 0.6968, 0.4995, 0.727, 0.4995, 0.727, 0.4995, 0.6968, 0.4995, 0.6967, 0.4282, 0.727, 0.4281, 0.727, 0.4281, 0.6967, 0.4282, 0.6967, 0.3568, 0.727, 0.3568, 0.727, 0.3568, 0.6967, 0.3568, 0.6967, 0.2854, 0.727, 0.2854, 0.727, 0.2854, 0.6967, 0.2854, 0.6967, 0.2141, 0.7269, 0.2141, 0.7269, 0.2141, 0.6967, 0.2141, 0.6966, 0.1428, 0.7269, 0.1427, 0.7269, 0.1427, 0.6966, 0.1428, 0.6966, 0.07142, 0.7269, 0.07141, 0.697, 0.9993, 0.6667, 0.9993, 0.6667, 0.9279, 0.697, 0.9279, 0.697, 0.9279, 0.6667, 0.9279, 0.6666, 0.8565, 0.6969, 0.8565, 0.6969, 0.8565, 0.6666, 0.8565, 0.6666, 0.7851, 0.6969, 0.7851, 0.6969, 0.7851, 0.6666, 0.7851, 0.6666, 0.7137, 0.6969, 0.7137, 0.6969, 0.7137, 0.6666, 0.7137, 0.6665, 0.6423, 0.6968, 0.6423, 0.6968, 0.6423, 0.6665, 0.6423, 0.6665, 0.5709, 0.6968, 0.5709, 0.6968, 0.5709, 0.6665, 0.5709, 0.6665, 0.4995, 0.6968, 0.4995, 0.6968, 0.4995, 0.6665, 0.4995, 0.6665, 0.4282, 0.6967, 0.4282, 0.6967, 0.4282, 0.6665, 0.4282, 0.6664, 0.3568, 0.6967, 0.3568, 0.6967, 0.3568, 0.6664, 0.3568, 0.6664, 0.2854, 0.6967, 0.2854, 0.6967, 0.2854, 0.6664, 0.2854, 0.6664, 0.2141, 0.6967, 0.2141, 0.6967, 0.2141, 0.6664, 0.2141, 0.6664, 0.1428, 0.6966, 0.1428, 0.6966, 0.1428, 0.6664, 0.1428, 0.6664, 0.07142, 0.6966, 0.07142, 0.6667, 0.9993, 0.6364, 0.9994, 0.6364, 0.9279, 0.6667, 0.9279, 0.6667, 0.9279, 0.6364, 0.9279, 0.6364, 0.8565, 0.6666, 0.8565, 0.6666, 0.8565, 0.6364, 0.8565, 0.6363, 0.7851, 0.6666, 0.7851, 0.6666, 0.7851, 0.6363, 0.7851, 0.6363, 0.7137, 0.6666, 0.7137, 0.6666, 0.7137, 0.6363, 0.7137, 0.6363, 0.6423, 0.6665, 0.6423, 0.6665, 0.6423, 0.6363, 0.6423, 0.6362, 0.5709, 0.6665, 0.5709, 0.6665, 0.5709, 0.6362, 0.5709, 0.6362, 0.4995, 0.6665, 0.4995, 0.6665, 0.4995, 0.6362, 0.4995, 0.6362, 0.4282, 0.6665, 0.4282, 0.6665, 0.4282, 0.6362, 0.4282, 0.6362, 0.3568, 0.6664, 0.3568, 0.6664, 0.3568, 0.6362, 0.3568, 0.6361, 0.2855, 0.6664, 0.2854, 0.6664, 0.2854, 0.6361, 0.2855, 0.6361, 0.2141, 0.6664, 0.2141, 0.6664, 0.2141, 0.6361, 0.2141, 0.6361, 0.1428, 0.6664, 0.1428, 0.6664, 0.1428, 0.6361, 0.1428, 0.6361, 0.07143, 0.6664, 0.07142, 0.6364, 0.9994, 0.6061, 0.9994, 0.6061, 0.9279, 0.6364, 0.9279, 0.6364, 0.9279, 0.6061, 0.9279, 0.6061, 0.8565, 0.6364, 0.8565, 0.6364, 0.8565, 0.6061, 0.8565, 0.606, 0.7851, 0.6363, 0.7851, 0.6363, 0.7851, 0.606, 0.7851, 0.606, 0.7137, 0.6363, 0.7137, 0.6363, 0.7137, 0.606, 0.7137, 0.606, 0.6423, 0.6363, 0.6423, 0.6363, 0.6423, 0.606, 0.6423, 0.606, 0.5709, 0.6362, 0.5709, 0.6362, 0.5709, 0.606, 0.5709, 0.6059, 0.4996, 0.6362, 0.4995, 0.6362, 0.4995, 0.6059, 0.4996, 0.6059, 0.4282, 0.6362, 0.4282, 0.6362, 0.4282, 0.6059, 0.4282, 0.6059, 0.3568, 0.6362, 0.3568, 0.6362, 0.3568, 0.6059, 0.3568, 0.6059, 0.2855, 0.6361, 0.2855, 0.6361, 0.2855, 0.6059, 0.2855, 0.6059, 0.2141, 0.6361, 0.2141, 0.6361, 0.2141, 0.6059, 0.2141, 0.6058, 0.1428, 0.6361, 0.1428, 0.6361, 0.1428, 0.6058, 0.1428, 0.6058, 0.07143, 0.6361, 0.07143, 0.6061, 0.9994, 0.5758, 0.9994, 0.5758, 0.928, 0.6061, 0.9279, 0.6061, 0.9279, 0.5758, 0.928, 0.5758, 0.8565, 0.6061, 0.8565, 0.6061, 0.8565, 0.5758, 0.8565, 0.5757, 0.7851, 0.606, 0.7851, 0.606, 0.7851, 0.5757, 0.7851, 0.5757, 0.7137, 0.606, 0.7137, 0.606, 0.7137, 0.5757, 0.7137, 0.5757, 0.6423, 0.606, 0.6423, 0.606, 0.6423, 0.5757, 0.6423, 0.5757, 0.5709, 0.606, 0.5709, 0.606, 0.5709, 0.5757, 0.5709, 0.5756, 0.4996, 0.6059, 0.4996, 0.6059, 0.4996, 0.5756, 0.4996, 0.5756, 0.4282, 0.6059, 0.4282, 0.6059, 0.4282, 0.5756, 0.4282, 0.5756, 0.3568, 0.6059, 0.3568, 0.6059, 0.3568, 0.5756, 0.3568, 0.5756, 0.2855, 0.6059, 0.2855, 0.6059, 0.2855, 0.5756, 0.2855, 0.5756, 0.2141, 0.6059, 0.2141, 0.6059, 0.2141, 0.5756, 0.2141, 0.5756, 0.1428, 0.6058, 0.1428, 0.6058, 0.1428, 0.5756, 0.1428, 0.5756, 0.07144, 0.6058, 0.07143, 0.5758, 0.9994, 0.5455, 0.9994, 0.5455, 0.928, 0.5758, 0.928, 0.5758, 0.928, 0.5455, 0.928, 0.5455, 0.8566, 0.5758, 0.8565, 0.5758, 0.8565, 0.5455, 0.8566, 0.5454, 0.7851, 0.5757, 0.7851, 0.5757, 0.7851, 0.5454, 0.7851, 0.5454, 0.7137, 0.5757, 0.7137, 0.5757, 0.7137, 0.5454, 0.7137, 0.5454, 0.6423, 0.5757, 0.6423, 0.5757, 0.6423, 0.5454, 0.6423, 0.5454, 0.571, 0.5757, 0.5709, 0.5757, 0.5709, 0.5454, 0.571, 0.5454, 0.4996, 0.5756, 0.4996, 0.5756, 0.4996, 0.5454, 0.4996, 0.5454, 0.4282, 0.5756, 0.4282, 0.5756, 0.4282, 0.5454, 0.4282, 0.5453, 0.3568, 0.5756, 0.3568, 0.5756, 0.3568, 0.5453, 0.3568, 0.5453, 0.2855, 0.5756, 0.2855, 0.5756, 0.2855, 0.5453, 0.2855, 0.5453, 0.2141, 0.5756, 0.2141, 0.5756, 0.2141, 0.5453, 0.2141, 0.5453, 0.1428, 0.5756, 0.1428, 0.5756, 0.1428, 0.5453, 0.1428, 0.5453, 0.07144, 0.5756, 0.07144, 0.5455, 0.9994, 0.5152, 0.9994, 0.5152, 0.928, 0.5455, 0.928, 0.5455, 0.928, 0.5152, 0.928, 0.5152, 0.8566, 0.5455, 0.8566, 0.5455, 0.8566, 0.5152, 0.8566, 0.5151, 0.7852, 0.5454, 0.7851, 0.5454, 0.7851, 0.5151, 0.7852, 0.5151, 0.7137, 0.5454, 0.7137, 0.5454, 0.7137, 0.5151, 0.7137, 0.5151, 0.6423, 0.5454, 0.6423, 0.5454, 0.6423, 0.5151, 0.6423, 0.5151, 0.571, 0.5454, 0.571, 0.5454, 0.571, 0.5151, 0.571, 0.5151, 0.4996, 0.5454, 0.4996, 0.5454, 0.4996, 0.5151, 0.4996, 0.5151, 0.4282, 0.5454, 0.4282, 0.5454, 0.4282, 0.5151, 0.4282, 0.5151, 0.3568, 0.5453, 0.3568, 0.5453, 0.3568, 0.5151, 0.3568, 0.5151, 0.2855, 0.5453, 0.2855, 0.5453, 0.2855, 0.5151, 0.2855, 0.5151, 0.2141, 0.5453, 0.2141, 0.5453, 0.2141, 0.5151, 0.2141, 0.515, 0.1428, 0.5453, 0.1428, 0.5453, 0.1428, 0.515, 0.1428, 0.515, 0.07145, 0.5453, 0.07144, 0.5152, 0.9994, 0.4849, 0.9994, 0.4849, 0.928, 0.5152, 0.928, 0.5152, 0.928, 0.4849, 0.928, 0.4849, 0.8566, 0.5152, 0.8566, 0.5152, 0.8566, 0.4849, 0.8566, 0.4848, 0.7852, 0.5151, 0.7852, 0.5151, 0.7852, 0.4848, 0.7852, 0.4848, 0.7138, 0.5151, 0.7137, 0.5151, 0.7137, 0.4848, 0.7138, 0.4848, 0.6424, 0.5151, 0.6423, 0.5151, 0.6423, 0.4848, 0.6424, 0.4848, 0.571, 0.5151, 0.571, 0.5151, 0.571, 0.4848, 0.571, 0.4848, 0.4996, 0.5151, 0.4996, 0.5151, 0.4996, 0.4848, 0.4996, 0.4848, 0.4282, 0.5151, 0.4282, 0.5151, 0.4282, 0.4848, 0.4282, 0.4848, 0.3568, 0.5151, 0.3568, 0.5151, 0.3568, 0.4848, 0.3568, 0.4848, 0.2855, 0.5151, 0.2855, 0.5151, 0.2855, 0.4848, 0.2855, 0.4848, 0.2141, 0.5151, 0.2141, 0.5151, 0.2141, 0.4848, 0.2141, 0.4848, 0.1428, 0.515, 0.1428, 0.515, 0.1428, 0.4848, 0.1428, 0.4848, 0.07145, 0.515, 0.07145, 0.4849, 0.9994, 0.4546, 0.9994, 0.4546, 0.928, 0.4849, 0.928, 0.4849, 0.928, 0.4546, 0.928, 0.4546, 0.8566, 0.4849, 0.8566, 0.4849, 0.8566, 0.4546, 0.8566, 0.4546, 0.7852, 0.4848, 0.7852, 0.4848, 0.7852, 0.4546, 0.7852, 0.4545, 0.7138, 0.4848, 0.7138, 0.4848, 0.7138, 0.4545, 0.7138, 0.4545, 0.6424, 0.4848, 0.6424, 0.4848, 0.6424, 0.4545, 0.6424, 0.4545, 0.571, 0.4848, 0.571, 0.4848, 0.571, 0.4545, 0.571, 0.4545, 0.4996, 0.4848, 0.4996, 0.4848, 0.4996, 0.4545, 0.4996, 0.4545, 0.4282, 0.4848, 0.4282, 0.4848, 0.4282, 0.4545, 0.4282, 0.4545, 0.3568, 0.4848, 0.3568, 0.4848, 0.3568, 0.4545, 0.3568, 0.4545, 0.2855, 0.4848, 0.2855, 0.4848, 0.2855, 0.4545, 0.2855, 0.4545, 0.2141, 0.4848, 0.2141, 0.4848, 0.2141, 0.4545, 0.2141, 0.4545, 0.1428, 0.4848, 0.1428, 0.4848, 0.1428, 0.4545, 0.1428, 0.4545, 0.07145, 0.4848, 0.07145, 0.4546, 0.9994, 0.4243, 0.9994, 0.4243, 0.928, 0.4546, 0.928, 0.4546, 0.928, 0.4243, 0.928, 0.4243, 0.8566, 0.4546, 0.8566, 0.4546, 0.8566, 0.4243, 0.8566, 0.4243, 0.7852, 0.4546, 0.7852, 0.4546, 0.7852, 0.4243, 0.7852, 0.4242, 0.7138, 0.4545, 0.7138, 0.4545, 0.7138, 0.4242, 0.7138, 0.4242, 0.6424, 0.4545, 0.6424, 0.4545, 0.6424, 0.4242, 0.6424, 0.4242, 0.571, 0.4545, 0.571, 0.4545, 0.571, 0.4242, 0.571, 0.4242, 0.4996, 0.4545, 0.4996, 0.4545, 0.4996, 0.4242, 0.4996, 0.4242, 0.4282, 0.4545, 0.4282, 0.4545, 0.4282, 0.4242, 0.4282, 0.4242, 0.3568, 0.4545, 0.3568, 0.4545, 0.3568, 0.4242, 0.3568, 0.4242, 0.2855, 0.4545, 0.2855, 0.4545, 0.2855, 0.4242, 0.2855, 0.4242, 0.2141, 0.4545, 0.2141, 0.4545, 0.2141, 0.4242, 0.2141, 0.4243, 0.1428, 0.4545, 0.1428, 0.4545, 0.1428, 0.4243, 0.1428, 0.4243, 0.07145, 0.4545, 0.07145, 0.4243, 0.9994, 0.394, 0.9994, 0.394, 0.928, 0.4243, 0.928, 0.4243, 0.928, 0.394, 0.928, 0.394, 0.8566, 0.4243, 0.8566, 0.4243, 0.8566, 0.394, 0.8566, 0.394, 0.7852, 0.4243, 0.7852, 0.4243, 0.7852, 0.394, 0.7852, 0.394, 0.7138, 0.4242, 0.7138, 0.4242, 0.7138, 0.394, 0.7138, 0.394, 0.6424, 0.4242, 0.6424, 0.4242, 0.6424, 0.394, 0.6424, 0.394, 0.571, 0.4242, 0.571, 0.4242, 0.571, 0.394, 0.571, 0.394, 0.4996, 0.4242, 0.4996, 0.4242, 0.4996, 0.394, 0.4996, 0.394, 0.4282, 0.4242, 0.4282, 0.4242, 0.4282, 0.394, 0.4282, 0.394, 0.3568, 0.4242, 0.3568, 0.4242, 0.3568, 0.394, 0.3568, 0.394, 0.2855, 0.4242, 0.2855, 0.4242, 0.2855, 0.394, 0.2855, 0.394, 0.2141, 0.4242, 0.2141, 0.4242, 0.2141, 0.394, 0.2141, 0.394, 0.1428, 0.4243, 0.1428, 0.4243, 0.1428, 0.394, 0.1428, 0.394, 0.07145, 0.4243, 0.07145, 0.394, 0.9994, 0.3637, 0.9995, 0.3637, 0.928, 0.394, 0.928, 0.394, 0.928, 0.3637, 0.928, 0.3637, 0.8566, 0.394, 0.8566, 0.394, 0.8566, 0.3637, 0.8566, 0.3637, 0.7852, 0.394, 0.7852, 0.394, 0.7852, 0.3637, 0.7852, 0.3637, 0.7138, 0.394, 0.7138, 0.394, 0.7138, 0.3637, 0.7138, 0.3637, 0.6424, 0.394, 0.6424, 0.394, 0.6424, 0.3637, 0.6424, 0.3637, 0.571, 0.394, 0.571, 0.394, 0.571, 0.3637, 0.571, 0.3637, 0.4996, 0.394, 0.4996, 0.394, 0.4996, 0.3637, 0.4996, 0.3637, 0.4282, 0.394, 0.4282, 0.394, 0.4282, 0.3637, 0.4282, 0.3637, 0.3568, 0.394, 0.3568, 0.394, 0.3568, 0.3637, 0.3568, 0.3637, 0.2855, 0.394, 0.2855, 0.394, 0.2855, 0.3637, 0.2855, 0.3637, 0.2141, 0.394, 0.2141, 0.394, 0.2141, 0.3637, 0.2141, 0.3637, 0.1428, 0.394, 0.1428, 0.394, 0.1428, 0.3637, 0.1428, 0.3637, 0.07145, 0.394, 0.07145, 0.3637, 0.9995, 0.3334, 0.9995, 0.3334, 0.928, 0.3637, 0.928, 0.3637, 0.928, 0.3334, 0.928, 0.3334, 0.8566, 0.3637, 0.8566, 0.3637, 0.8566, 0.3334, 0.8566, 0.3334, 0.7852, 0.3637, 0.7852, 0.3637, 0.7852, 0.3334, 0.7852, 0.3334, 0.7138, 0.3637, 0.7138, 0.3637, 0.7138, 0.3334, 0.7138, 0.3334, 0.6424, 0.3637, 0.6424, 0.3637, 0.6424, 0.3334, 0.6424, 0.3334, 0.571, 0.3637, 0.571, 0.3637, 0.571, 0.3334, 0.571, 0.3334, 0.4996, 0.3637, 0.4996, 0.3637, 0.4996, 0.3334, 0.4996, 0.3334, 0.4282, 0.3637, 0.4282, 0.3637, 0.4282, 0.3334, 0.4282, 0.3334, 0.3568, 0.3637, 0.3568, 0.3637, 0.3568, 0.3334, 0.3568, 0.3334, 0.2855, 0.3637, 0.2855, 0.3637, 0.2855, 0.3334, 0.2855, 0.3334, 0.2141, 0.3637, 0.2141, 0.3637, 0.2141, 0.3334, 0.2141, 0.3335, 0.1428, 0.3637, 0.1428, 0.3637, 0.1428, 0.3335, 0.1428, 0.3335, 0.07145, 0.3637, 0.07145, 0.3334, 0.9995, 0.3031, 0.9995, 0.3031, 0.928, 0.3334, 0.928, 0.3334, 0.928, 0.3031, 0.928, 0.3031, 0.8566, 0.3334, 0.8566, 0.3334, 0.8566, 0.3031, 0.8566, 0.3031, 0.7852, 0.3334, 0.7852, 0.3334, 0.7852, 0.3031, 0.7852, 0.3031, 0.7138, 0.3334, 0.7138, 0.3334, 0.7138, 0.3031, 0.7138, 0.3031, 0.6424, 0.3334, 0.6424, 0.3334, 0.6424, 0.3031, 0.6424, 0.3031, 0.571, 0.3334, 0.571, 0.3334, 0.571, 0.3031, 0.571, 0.3031, 0.4996, 0.3334, 0.4996, 0.3334, 0.4996, 0.3031, 0.4996, 0.3031, 0.4282, 0.3334, 0.4282, 0.3334, 0.4282, 0.3031, 0.4282, 0.3031, 0.3568, 0.3334, 0.3568, 0.3334, 0.3568, 0.3031, 0.3568, 0.3032, 0.2855, 0.3334, 0.2855, 0.3334, 0.2855, 0.3032, 0.2855, 0.3032, 0.2141, 0.3334, 0.2141, 0.3334, 0.2141, 0.3032, 0.2141, 0.3032, 0.1428, 0.3335, 0.1428, 0.3335, 0.1428, 0.3032, 0.1428, 0.3032, 0.07144, 0.3335, 0.07145, 0.3031, 0.9995, 0.2728, 0.9995, 0.2728, 0.928, 0.3031, 0.928, 0.3031, 0.928, 0.2728, 0.928, 0.2728, 0.8566, 0.3031, 0.8566, 0.3031, 0.8566, 0.2728, 0.8566, 0.2728, 0.7852, 0.3031, 0.7852, 0.3031, 0.7852, 0.2728, 0.7852, 0.2728, 0.7138, 0.3031, 0.7138, 0.3031, 0.7138, 0.2728, 0.7138, 0.2728, 0.6424, 0.3031, 0.6424, 0.3031, 0.6424, 0.2728, 0.6424, 0.2728, 0.571, 0.3031, 0.571, 0.3031, 0.571, 0.2728, 0.571, 0.2728, 0.4996, 0.3031, 0.4996, 0.3031, 0.4996, 0.2728, 0.4996, 0.2728, 0.4282, 0.3031, 0.4282, 0.3031, 0.4282, 0.2728, 0.4282, 0.2729, 0.3568, 0.3031, 0.3568, 0.3031, 0.3568, 0.2729, 0.3568, 0.2729, 0.2854, 0.3032, 0.2855, 0.3032, 0.2855, 0.2729, 0.2854, 0.2729, 0.2141, 0.3032, 0.2141, 0.3032, 0.2141, 0.2729, 0.2141, 0.2729, 0.1428, 0.3032, 0.1428, 0.3032, 0.1428, 0.2729, 0.1428, 0.273, 0.07144, 0.3032, 0.07144, 0.2728, 0.9995, 0.2425, 0.9995, 0.2425, 0.928, 0.2728, 0.928, 0.2728, 0.928, 0.2425, 0.928, 0.2425, 0.8566, 0.2728, 0.8566, 0.2728, 0.8566, 0.2425, 0.8566, 0.2425, 0.7852, 0.2728, 0.7852, 0.2728, 0.7852, 0.2425, 0.7852, 0.2425, 0.7138, 0.2728, 0.7138, 0.2728, 0.7138, 0.2425, 0.7138, 0.2425, 0.6424, 0.2728, 0.6424, 0.2728, 0.6424, 0.2425, 0.6424, 0.2425, 0.5709, 0.2728, 0.571, 0.2728, 0.571, 0.2425, 0.5709, 0.2425, 0.4996, 0.2728, 0.4996, 0.2728, 0.4996, 0.2425, 0.4996, 0.2426, 0.4282, 0.2728, 0.4282, 0.2728, 0.4282, 0.2426, 0.4282, 0.2426, 0.3568, 0.2729, 0.3568, 0.2729, 0.3568, 0.2426, 0.3568, 0.2426, 0.2854, 0.2729, 0.2854, 0.2729, 0.2854, 0.2426, 0.2854, 0.2426, 0.2141, 0.2729, 0.2141, 0.2729, 0.2141, 0.2426, 0.2141, 0.2427, 0.1428, 0.2729, 0.1428, 0.2729, 0.1428, 0.2427, 0.1428, 0.2427, 0.07143, 0.273, 0.07144, 0.2425, 0.9995, 0.2122, 0.9995, 0.2122, 0.928, 0.2425, 0.928, 0.2425, 0.928, 0.2122, 0.928, 0.2122, 0.8566, 0.2425, 0.8566, 0.2425, 0.8566, 0.2122, 0.8566, 0.2122, 0.7852, 0.2425, 0.7852, 0.2425, 0.7852, 0.2122, 0.7852, 0.2122, 0.7138, 0.2425, 0.7138, 0.2425, 0.7138, 0.2122, 0.7138, 0.2122, 0.6423, 0.2425, 0.6424, 0.2425, 0.6424, 0.2122, 0.6423, 0.2122, 0.5709, 0.2425, 0.5709, 0.2425, 0.5709, 0.2122, 0.5709, 0.2122, 0.4995, 0.2425, 0.4996, 0.2425, 0.4996, 0.2122, 0.4995, 0.2123, 0.4282, 0.2426, 0.4282, 0.2426, 0.4282, 0.2123, 0.4282, 0.2123, 0.3568, 0.2426, 0.3568, 0.2426, 0.3568, 0.2123, 0.3568, 0.2123, 0.2854, 0.2426, 0.2854, 0.2426, 0.2854, 0.2123, 0.2854, 0.2124, 0.2141, 0.2426, 0.2141, 0.2426, 0.2141, 0.2124, 0.2141, 0.2124, 0.1427, 0.2427, 0.1428, 0.2427, 0.1428, 0.2124, 0.1427, 0.2124, 0.07142, 0.2427, 0.07143, 0.2122, 0.9995, 0.1818, 0.9995, 0.1819, 0.928, 0.2122, 0.928, 0.2122, 0.928, 0.1819, 0.928, 0.1819, 0.8566, 0.2122, 0.8566, 0.2122, 0.8566, 0.1819, 0.8566, 0.1819, 0.7852, 0.2122, 0.7852, 0.2122, 0.7852, 0.1819, 0.7852, 0.1819, 0.7137, 0.2122, 0.7138, 0.2122, 0.7138, 0.1819, 0.7137, 0.1819, 0.6423, 0.2122, 0.6423, 0.2122, 0.6423, 0.1819, 0.6423, 0.1819, 0.5709, 0.2122, 0.5709, 0.2122, 0.5709, 0.1819, 0.5709, 0.182, 0.4995, 0.2122, 0.4995, 0.2122, 0.4995, 0.182, 0.4995, 0.182, 0.4281, 0.2123, 0.4282, 0.2123, 0.4282, 0.182, 0.4281, 0.182, 0.3568, 0.2123, 0.3568, 0.2123, 0.3568, 0.182, 0.3568, 0.1821, 0.2854, 0.2123, 0.2854, 0.2123, 0.2854, 0.1821, 0.2854, 0.1821, 0.2141, 0.2124, 0.2141, 0.2124, 0.2141, 0.1821, 0.2141, 0.1822, 0.1427, 0.2124, 0.1427, 0.2124, 0.1427, 0.1822, 0.1427, 0.1822, 0.07141, 0.2124, 0.07142, 0.1818, 0.9995, 0.1515, 0.9995, 0.1515, 0.928, 0.1819, 0.928, 0.1819, 0.928, 0.1515, 0.928, 0.1516, 0.8566, 0.1819, 0.8566, 0.1819, 0.8566, 0.1516, 0.8566, 0.1516, 0.7852, 0.1819, 0.7852, 0.1819, 0.7852, 0.1516, 0.7852, 0.1516, 0.7137, 0.1819, 0.7137, 0.1819, 0.7137, 0.1516, 0.7137, 0.1516, 0.6423, 0.1819, 0.6423, 0.1819, 0.6423, 0.1516, 0.6423, 0.1516, 0.5709, 0.1819, 0.5709, 0.1819, 0.5709, 0.1516, 0.5709, 0.1517, 0.4995, 0.182, 0.4995, 0.182, 0.4995, 0.1517, 0.4995, 0.1517, 0.4281, 0.182, 0.4281, 0.182, 0.4281, 0.1517, 0.4281, 0.1518, 0.3568, 0.182, 0.3568, 0.182, 0.3568, 0.1518, 0.3568, 0.1518, 0.2854, 0.1821, 0.2854, 0.1821, 0.2854, 0.1518, 0.2854, 0.1518, 0.214, 0.1821, 0.2141, 0.1821, 0.2141, 0.1518, 0.214, 0.1519, 0.1427, 0.1822, 0.1427, 0.1822, 0.1427, 0.1519, 0.1427, 0.1519, 0.0714, 0.1822, 0.07141, 0.1515, 0.9995, 0.1212, 0.9995, 0.1212, 0.928, 0.1515, 0.928, 0.1515, 0.928, 0.1212, 0.928, 0.1213, 0.8566, 0.1516, 0.8566, 0.1516, 0.8566, 0.1213, 0.8566, 0.1213, 0.7852, 0.1516, 0.7852, 0.1516, 0.7852, 0.1213, 0.7852, 0.1213, 0.7137, 0.1516, 0.7137, 0.1516, 0.7137, 0.1213, 0.7137, 0.1213, 0.6423, 0.1516, 0.6423, 0.1516, 0.6423, 0.1213, 0.6423, 0.1213, 0.5709, 0.1516, 0.5709, 0.1516, 0.5709, 0.1213, 0.5709, 0.1214, 0.4995, 0.1517, 0.4995, 0.1517, 0.4995, 0.1214, 0.4995, 0.1214, 0.4281, 0.1517, 0.4281, 0.1517, 0.4281, 0.1214, 0.4281, 0.1215, 0.3567, 0.1518, 0.3568, 0.1518, 0.3568, 0.1215, 0.3567, 0.1215, 0.2854, 0.1518, 0.2854, 0.1518, 0.2854, 0.1215, 0.2854, 0.1216, 0.214, 0.1518, 0.214, 0.1518, 0.214, 0.1216, 0.214, 0.1216, 0.1427, 0.1519, 0.1427, 0.1519, 0.1427, 0.1216, 0.1427, 0.1217, 0.07138, 0.1519, 0.0714, 0.1212, 0.9995, 0.09092, 0.9995, 0.09094, 0.928, 0.1212, 0.928, 0.1212, 0.928, 0.09094, 0.928, 0.09095, 0.8566, 0.1213, 0.8566, 0.1213, 0.8566, 0.09095, 0.8566, 0.09096, 0.7851, 0.1213, 0.7852, 0.1213, 0.7852, 0.09096, 0.7851, 0.09099, 0.7137, 0.1213, 0.7137, 0.1213, 0.7137, 0.09099, 0.7137, 0.09101, 0.6423, 0.1213, 0.6423, 0.1213, 0.6423, 0.09101, 0.6423, 0.09105, 0.5709, 0.1213, 0.5709, 0.1213, 0.5709, 0.09105, 0.5709, 0.09109, 0.4995, 0.1214, 0.4995, 0.1214, 0.4995, 0.09109, 0.4995, 0.09114, 0.4281, 0.1214, 0.4281, 0.1214, 0.4281, 0.09114, 0.4281, 0.09119, 0.3567, 0.1215, 0.3567, 0.1215, 0.3567, 0.09119, 0.3567, 0.09126, 0.2853, 0.1215, 0.2854, 0.1215, 0.2854, 0.09126, 0.2853, 0.09132, 0.214, 0.1216, 0.214, 0.1216, 0.214, 0.09132, 0.214, 0.09138, 0.1427, 0.1216, 0.1427, 0.1216, 0.1427, 0.09138, 0.1427, 0.09144, 0.07136, 0.1217, 0.07138, 0.09092, 0.9995, 0.06062, 0.9995, 0.06063, 0.928, 0.09094, 0.928, 0.09094, 0.928, 0.06063, 0.928, 0.06064, 0.8566, 0.09095, 0.8566, 0.09095, 0.8566, 0.06064, 0.8566, 0.06066, 0.7851, 0.09096, 0.7851, 0.09096, 0.7851, 0.06066, 0.7851, 0.06068, 0.7137, 0.09099, 0.7137, 0.09099, 0.7137, 0.06068, 0.7137, 0.06071, 0.6423, 0.09101, 0.6423, 0.09101, 0.6423, 0.06071, 0.6423, 0.06075, 0.5709, 0.09105, 0.5709, 0.09105, 0.5709, 0.06075, 0.5709, 0.0608, 0.4995, 0.09109, 0.4995, 0.09109, 0.4995, 0.0608, 0.4995, 0.06085, 0.4281, 0.09114, 0.4281, 0.09114, 0.4281, 0.06085, 0.4281, 0.06091, 0.3567, 0.09119, 0.3567, 0.09119, 0.3567, 0.06091, 0.3567, 0.06098, 0.2853, 0.09126, 0.2853, 0.09126, 0.2853, 0.06098, 0.2853, 0.06105, 0.214, 0.09132, 0.214, 0.09132, 0.214, 0.06105, 0.214, 0.06113, 0.1426, 0.09138, 0.1427, 0.09138, 0.1427, 0.06113, 0.1426, 0.06119, 0.07133, 0.09144, 0.07136, 0.06062, 0.9995, 0.03031, 0.9994, 0.03032, 0.928, 0.06063, 0.928, 0.06063, 0.928, 0.03032, 0.928, 0.03034, 0.8566, 0.06064, 0.8566, 0.06064, 0.8566, 0.03034, 0.8566, 0.03036, 0.7851, 0.06066, 0.7851, 0.06066, 0.7851, 0.03036, 0.7851, 0.03038, 0.7137, 0.06068, 0.7137, 0.06068, 0.7137, 0.03038, 0.7137, 0.03041, 0.6423, 0.06071, 0.6423, 0.06071, 0.6423, 0.03041, 0.6423, 0.03045, 0.5709, 0.06075, 0.5709, 0.06075, 0.5709, 0.03045, 0.5709, 0.0305, 0.4994, 0.0608, 0.4995, 0.0608, 0.4995, 0.0305, 0.4994, 0.03056, 0.428, 0.06085, 0.4281, 0.06085, 0.4281, 0.03056, 0.428, 0.03063, 0.3567, 0.06091, 0.3567, 0.06091, 0.3567, 0.03063, 0.3567, 0.03071, 0.2853, 0.06098, 0.2853, 0.06098, 0.2853, 0.03071, 0.2853, 0.03079, 0.2139, 0.06105, 0.214, 0.06105, 0.214, 0.03079, 0.2139, 0.03087, 0.1426, 0.06113, 0.1426, 0.06113, 0.1426, 0.03087, 0.1426, 0.03095, 0.0713, 0.06119, 0.07133])
me_plane.materials.append(mat_material_001)
me_plane.use_remesh_preserve_volume = False
me_plane.use_remesh_preserve_attributes = False
me_plane.use_mirror_vertex_groups = False
me_plane.update()

# ---- objects
ob_field = bpy.data.objects.new('Field', None)
ob_plane = bpy.data.objects.new('Plane', me_plane)
ob_lamp = bpy.data.objects.new('Lamp', light_lamp)
ob_camera = bpy.data.objects.new('Camera', cam_camera)

# ---- transforms, parenting, visibility, modifiers, constraints
ob_field.location = (-4.335, 0.1278, -0.5154)
ob_field.rotation_euler = (-0.054, 1.352, -0.05136)
ob_field.empty_display_type = 'SINGLE_ARROW'
ob_field.empty_image_offset = (0.0, 0.0)
ob_field.lineart.crease_threshold = 0.0
ob_plane.location = (0.0, 0.0, 0.0)
ob_plane.scale = (2.421, 1.0, 1.0)
ob_plane.lineart.crease_threshold = 0.0
_vg = ob_plane.vertex_groups.new(name='Group')
_m = ob_plane.modifiers.new('Cloth', 'CLOTH')
_m.collision_settings.use_self_collision = True
ob_lamp.location = (4.076, 1.005, 5.904)
ob_lamp.rotation_euler = (0.6503, 0.05522, 1.866)
ob_lamp.lock_rotations_4d = False
ob_lamp.empty_display_type = 'ARROWS'
ob_lamp.color = (0.0, 0.0, 0.0, 0.0)
ob_lamp.lineart.crease_threshold = 0.0
ob_camera.location = (7.481, -6.508, 5.344)
ob_camera.rotation_euler = (1.109, 0.01082, 0.8149)
ob_camera.lock_rotations_4d = False
ob_camera.empty_display_type = 'ARROWS'
ob_camera.color = (0.0, 0.0, 0.0, 0.0)
ob_camera.display_type = 'WIRE'
ob_camera.lineart.crease_threshold = 0.0

# ---- collection membership
col_collection_1.objects.link(ob_field)
col_collection_1.objects.link(ob_plane)
col_collection_1.objects.link(ob_lamp)
col_collection_1.objects.link(ob_camera)

# ---- scene / render settings (as saved in the file)
scene.camera = ob_camera
scene.frame_start = 0; scene.frame_end = 250; scene.frame_set(0)
scene.render.engine = 'BLENDER_EEVEE_NEXT'
scene.render.image_settings.color_mode = 'RGB'
scene.render.image_settings.compression = 90
scene.render.resolution_percentage = 50
scene.render.dither_intensity = 0.0
scene.render.bake_margin = 2
scene.render.bake_bias = 0.0
scene.cycles.use_denoising = False
scene.cycles.samples = 10
scene.cycles.sampling_pattern = 'TABULATED_SOBOL'
scene.cycles.light_sampling_threshold = 0.0
scene.cycles.use_adaptive_sampling = False
scene.cycles.use_light_tree = False
scene.cycles.blur_glossy = 0.0
scene.cycles.volume_bounces = 1
scene.cycles.pixel_filter_type = 'GAUSSIAN'
scene.cycles.sample_clamp_indirect = 0.0
scene.view_settings.view_transform = 'Standard'
bpy.context.view_layer.update()
